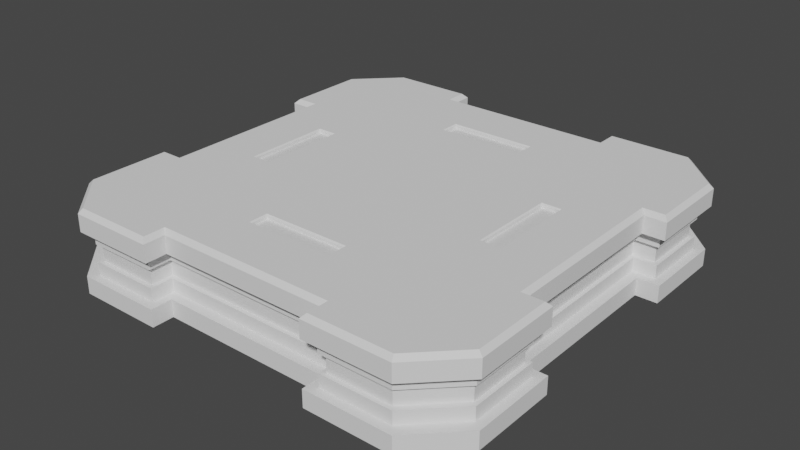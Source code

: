 # Source: Base.blend  (saved by Blender 2.82.7; exported with 4.5.12 LTS)
import bpy
from mathutils import Matrix  # noqa: F401  (used for matrix-valued properties, if any)

bpy.ops.wm.read_factory_settings(use_empty=True)
scene = bpy.context.scene
scene.name = 'Scene'

# ---- collections
col_collection = bpy.data.collections.new('Collection'); scene.collection.children.link(col_collection)

# ---- materials (node trees are filled in below, after node groups)
mat_body = bpy.data.materials.new('Body')
mat_body.alpha_threshold = 0.0
mat_body.use_transparent_shadow = False
mat_body.roughness = 0.5
mat_body.line_color = (0.0, 0.0, 0.0, 1.0)
mat_window = bpy.data.materials.new('Window')
mat_window.use_transparent_shadow = False

# ---- node groups
ng_auto_smooth = bpy.data.node_groups.new('Auto Smooth', 'GeometryNodeTree')
_s = ng_auto_smooth.interface.new_socket(name='Geometry', in_out='OUTPUT', socket_type='NodeSocketGeometry')
_s = ng_auto_smooth.interface.new_socket(name='Geometry', in_out='INPUT', socket_type='NodeSocketGeometry')
_s = ng_auto_smooth.interface.new_socket(name='Angle', in_out='INPUT', socket_type='NodeSocketFloat')
_s.subtype = 'ANGLE'
_s.min_value = 0.0
_s.max_value = 3.142
ng_auto_smooth.is_modifier = True
_N = ng_auto_smooth.nodes; _L = ng_auto_smooth.links
n0 = _N.new('NodeGroupOutput'); n0.name = 'Group Output'; n0.location = (480, -100)
n1 = _N.new('NodeGroupInput'); n1.name = 'Group Input'; n1.location = (-420, -300)
n2 = _N.new('NodeGroupInput'); n2.name = 'Group Input.001'; n2.location = (-60, -100)
n3 = _N.new('GeometryNodeSetShadeSmooth'); n3.name = 'Set Shade Smooth'; n3.location = (120, -100)
n3.domain = 'EDGE'
n4 = _N.new('GeometryNodeSetShadeSmooth'); n4.name = 'Set Shade Smooth.001'; n4.location = (300, -100)
n5 = _N.new('GeometryNodeInputMeshEdgeAngle'); n5.name = 'Edge Angle'; n5.location = (-420, -220)
n6 = _N.new('GeometryNodeInputEdgeSmooth'); n6.name = 'Is Edge Smooth'; n6.location = (-60, -160)
n7 = _N.new('GeometryNodeInputShadeSmooth'); n7.name = 'Is Face Smooth'; n7.location = (-240, -340)
n8 = _N.new('FunctionNodeBooleanMath'); n8.name = 'Boolean Math'; n8.location = (-60, -220)
n9 = _N.new('FunctionNodeCompare'); n9.name = 'Compare'; n9.location = (-240, -180)
n9.operation = 'LESS_EQUAL'
_L.new(n5.outputs[0], n9.inputs[0])
_L.new(n4.outputs[0], n0.inputs[0])
_L.new(n1.outputs[1], n9.inputs[1])
_L.new(n9.outputs[0], n8.inputs[0])
_L.new(n7.outputs[0], n8.inputs[1])
_L.new(n2.outputs[0], n3.inputs[0])
_L.new(n6.outputs[0], n3.inputs[1])
_L.new(n3.outputs[0], n4.inputs[0])
_L.new(n8.outputs[0], n3.inputs[2])
n0.is_active_output = True

# ---- material node trees
mat_window.use_nodes = True; mat_window.node_tree.nodes.clear()
_N = mat_window.node_tree.nodes; _L = mat_window.node_tree.links
n0 = _N.new('ShaderNodeOutputMaterial'); n0.name = 'Material Output'; n0.location = (300, 300)
n1 = _N.new('ShaderNodeBsdfPrincipled'); n1.name = 'Principled BSDF'; n1.location = (10, 300)
n1.distribution = 'GGX'
n1.subsurface_method = 'BURLEY'
n1.inputs[3].default_value = 1.45
n1.inputs[27].default_value = (0.0, 0.0, 0.0, 1.0)
n1.inputs[28].default_value = 1.0
_L.new(n1.outputs[0], n0.inputs[0])
n0.is_active_output = True

# ---- world
world_world = bpy.data.worlds.new('World'); scene.world = world_world
world_world.use_nodes = True; world_world.node_tree.nodes.clear()
_N = world_world.node_tree.nodes; _L = world_world.node_tree.links
n0 = _N.new('ShaderNodeOutputWorld'); n0.name = 'World Output'; n0.location = (300, 300)
n1 = _N.new('ShaderNodeBackground'); n1.name = 'Background'; n1.location = (10, 300)
n1.inputs[0].default_value = (0.05088, 0.05088, 0.05088, 1.0)
_L.new(n1.outputs[0], n0.inputs[0])
n0.is_active_output = True
world_world.color = (0.05088, 0.05088, 0.05088)
world_world.use_sun_shadow = False
world_world.sun_shadow_jitter_overblur = 0.0

# ---- meshes
me_mesh = bpy.data.meshes.new('Mesh')
me_mesh.from_pydata([(-0.4, 0.5, -0.05), (0.23, 0.4701, 0.02), (-0.5, -0.4, -0.05), (0.23, 0.4701, -0.02), (0.3761, -0.4701, 0.02), (-0.4, -0.5, -0.05), (0.3761, -0.4701, -0.02), (-0.4, 0.5, 0.05), (-0.5, 0.4, 0.05), (0.4279, 0.2201, -0.02), (-0.4, -0.5, 0.05), (-0.5, -0.4, 0.05), (0.4279, -0.2201, -0.02), (0.2, -0.5, 0.05), (0.384, -0.48, -0.05), (0.48, 0.2201, -0.02), (-0.384, 0.48, 0.05), (-0.384, 0.48, -0.05), (0.48, -0.2201, -0.02), (0.48, 0.384, -0.02), (0.22, 0.48, -0.02), (-0.384, -0.48, 0.05), (-0.48, -0.384, -0.05), (0.384, -0.48, -0.02), (-0.384, -0.48, -0.05), (0.48, -0.384, -0.02), (-0.2, -0.5, 0.05), (-0.2, -0.5, -0.05), (-0.22, -0.48, 0.05), (-0.22, -0.48, -0.05), (0.22, -0.4279, -0.02), (0.48, -0.384, -0.05), (0.22, -0.48, -0.02), (0.384, 0.48, -0.02), (0.48, -0.384, 0.02), (-0.2, 0.5, 0.05), (-0.2, 0.5, -0.05), (-0.22, 0.48, 0.05), (-0.22, 0.48, -0.05), (0.4279, 0.2201, 0.02), (0.384, -0.48, 0.05), (0.4279, -0.2201, 0.02), (0.48, 0.2201, 0.02), (0.48, -0.2201, 0.02), (0.5, -0.4, 0.05), (-0.22, -0.4279, 0.05), (-0.22, -0.4279, -0.05), (-0.2, -0.45, 0.05), (-0.2, -0.45, -0.05), (0.22, -0.4279, 0.05), (0.22, -0.4279, -0.05), (-0.2, 0.45, 0.05), (-0.22, 0.4279, 0.05), (-0.22, 0.4279, -0.05), (-0.2, 0.45, -0.05), (0.2001, 0.45, 0.05), (-0.5, 0.4, -0.05), (0.48, 0.384, 0.02), (0.22, 0.4279, 0.02), (0.384, 0.48, -0.05), (0.4, -0.5, 0.05), (0.5, 0.4, 0.05), (-0.48, -0.384, 0.05), (-0.48, 0.384, 0.05), (-0.48, 0.384, -0.05), (0.22, 0.48, 0.02), (0.384, 0.48, 0.05), (0.4, 0.5, 0.05), (0.22, -0.48, 0.02), (0.384, -0.48, 0.02), (0.384, 0.48, 0.02), (0.4279, 0.2201, -0.05), (0.4, -0.5, -0.05), (0.4279, 0.2201, 0.05), (0.45, 0.2, -0.05), (-0.5, -0.2, 0.05), (-0.5, -0.2, -0.05), (-0.48, -0.2201, 0.05), (-0.48, -0.2201, -0.05), (-0.5, 0.2, 0.05), (-0.5, 0.2, -0.05), (-0.48, 0.2201, 0.05), (-0.48, 0.2201, -0.05), (0.45, 0.2, 0.05), (0.45, -0.2, -0.05), (0.4279, -0.2201, -0.05), (0.5, -0.4, -0.05), (0.4279, -0.2201, 0.05), (0.4, 0.5, -0.05), (0.45, -0.2, 0.05), (-0.45, -0.2, 0.05), (-0.4279, -0.2201, 0.05), (-0.4279, -0.2201, -0.05), (-0.45, -0.2, -0.05), (-0.45, 0.2, 0.05), (-0.45, 0.2, -0.05), (-0.4279, 0.2201, 0.05), (-0.4279, 0.2201, -0.05), (-0.384, 0.48, 0.02), (0.48, 0.2201, -0.05), (-0.384, -0.48, 0.02), (0.48, 0.2201, 0.05), (-0.22, -0.48, 0.02), (0.5, 0.2, -0.05), (-0.22, 0.48, 0.02), (-0.22, -0.4279, 0.02), (0.22, -0.4279, 0.02), (-0.22, 0.4279, 0.02), (-0.48, 0.384, 0.02), (0.5, 0.2, 0.05), (0.48, -0.2201, -0.05), (-0.48, -0.2201, 0.02), (-0.48, 0.2201, 0.02), (0.48, -0.2201, 0.05), (0.5, -0.2, -0.05), (-0.4279, -0.2201, 0.02), (-0.4279, 0.2201, 0.02), (-0.48, -0.384, 0.02), (-0.384, 0.48, -0.02), (-0.22, -0.48, -0.02), (0.5, -0.2, 0.05), (-0.22, -0.4279, -0.02), (0.48, 0.384, -0.05), (0.48, 0.384, 0.05), (0.48, -0.384, 0.05), (-0.48, -0.384, -0.02), (0.5, 0.4, -0.05), (-0.384, -0.48, -0.02), (-0.22, 0.48, -0.02), (0.2, 0.45, -0.05), (-0.22, 0.4279, -0.02), (0.22, 0.4279, -0.02), (-0.48, 0.384, -0.02), (-0.48, -0.2201, -0.02), (-0.48, 0.2201, -0.02), (-0.4279, -0.2201, -0.02), (-0.4279, 0.2201, -0.02), (0.22, 0.4279, -0.05), (0.22, 0.4279, 0.05), (-0.3761, -0.4701, -0.02), (-0.3761, -0.4701, 0.02), (-0.2299, 0.4701, -0.02), (-0.2299, 0.4701, 0.02), (-0.2299, 0.419, -0.02), (-0.2299, 0.419, 0.02), (0.23, 0.419, 0.02), (-0.4701, 0.3761, -0.02), (-0.4701, 0.3761, 0.02), (-0.4701, -0.23, -0.02), (-0.4701, -0.23, 0.02), (-0.4701, 0.23, -0.02), (-0.4701, 0.23, 0.02), (-0.419, -0.23, -0.02), (-0.419, -0.23, 0.02), (-0.419, 0.23, -0.02), (-0.419, 0.23, 0.02), (0.2, -0.45, -0.05), (0.2, -0.45, 0.05), (0.22, 0.48, -0.05), (-0.4701, -0.3761, 0.02), (0.22, 0.48, 0.05), (-0.2299, -0.419, 0.02), (0.2, 0.5, -0.05), (-0.2299, -0.4701, 0.02), (-0.3761, 0.4701, 0.02), (-0.3761, 0.4701, -0.02), (-0.2299, -0.4701, -0.02), (-0.2299, -0.419, -0.02), (0.23, -0.419, -0.02), (0.2, 0.5, 0.05), (0.22, -0.48, -0.05), (0.22, -0.48, 0.05), (0.2, -0.5, -0.05), (-0.4701, -0.3761, -0.02), (-0.32, 0.1, 0.09), (-0.32, -0.1, 0.09), (-0.28, 0.1, 0.09), (-0.28, -0.1, 0.09), (0.23, 0.419, -0.02), (0.4701, 0.3761, -0.02), (0.4701, 0.3761, 0.02), (0.4701, -0.23, -0.02), (0.4701, -0.23, 0.02), (0.4701, 0.23, -0.02), (0.4701, 0.23, 0.02), (0.419, -0.23, -0.02), (0.419, -0.23, 0.02), (0.419, 0.23, -0.02), (0.419, 0.23, 0.02), (0.4701, -0.3761, 0.02), (0.23, -0.419, 0.02), (0.23, -0.4701, 0.02), (0.3761, 0.4701, 0.02), (0.3761, 0.4701, -0.02), (0.23, -0.4701, -0.02), (0.4701, -0.3761, -0.02), (0.32, 0.1, 0.09), (0.32, -0.1, 0.09), (0.28, 0.1, 0.09), (0.28, -0.1, 0.09), (0.09997, 0.32, 0.09), (-0.1, 0.32, 0.09), (0.09997, 0.28, 0.09), (-0.1, 0.28, 0.09), (0.09997, -0.32, 0.09), (-0.1, -0.32, 0.09), (0.09997, -0.28, 0.09), (-0.1, -0.28, 0.09), (-0.3959, 0.49, 0.1), (-0.4, 0.5, 0.09), (0.21, -0.49, 0.1), (0.2, -0.5, 0.09), (-0.3959, -0.49, 0.1), (-0.4, -0.5, 0.09), (0.3959, -0.49, 0.1), (0.4, -0.5, 0.09), (-0.21, -0.49, 0.1), (-0.2, -0.5, 0.09), (0.3959, 0.49, 0.1), (0.4, 0.5, 0.09), (-0.21, 0.49, 0.1), (-0.2, 0.5, 0.09), (-0.2, -0.45, 0.09), (-0.21, -0.44, 0.1), (-0.21, 0.44, 0.1), (-0.2, 0.45, 0.09), (0.2101, 0.44, 0.1), (0.2001, 0.45, 0.09), (-0.49, -0.3959, 0.1), (-0.5, -0.4, 0.09), (-0.49, 0.3959, 0.1), (-0.5, 0.4, 0.09), (0.45, 0.2, 0.09), (0.44, 0.21, 0.1), (-0.49, -0.21, 0.1), (-0.5, -0.2, 0.09), (-0.5, 0.2, 0.09), (-0.49, 0.21, 0.1), (0.44, -0.21, 0.1), (0.45, -0.2, 0.09), (-0.44, -0.21, 0.1), (-0.45, -0.2, 0.09), (-0.45, 0.2, 0.09), (-0.44, 0.21, 0.1), (0.49, 0.21, 0.1), (0.5, 0.2, 0.09), (0.49, -0.21, 0.1), (0.5, -0.2, 0.09), (0.49, 0.3959, 0.1), (0.5, 0.4, 0.09), (0.49, -0.3959, 0.1), (0.5, -0.4, 0.09), (0.21, -0.44, 0.1), (0.2, -0.45, 0.09), (0.21, 0.49, 0.1), (0.2, 0.5, 0.09), (-0.1, -0.32, 0.097), (-0.103, -0.3232, 0.1), (-0.103, -0.277, 0.1), (-0.1, -0.28, 0.097), (0.1029, -0.3232, 0.1), (0.09997, -0.32, 0.097), (0.09997, -0.28, 0.097), (0.1029, -0.277, 0.1), (-0.3232, -0.1029, 0.1), (-0.32, -0.1, 0.097), (-0.28, -0.1, 0.097), (-0.2771, -0.1029, 0.1), (-0.32, 0.1, 0.097), (-0.3232, 0.1029, 0.1), (-0.2771, 0.1029, 0.1), (-0.28, 0.1, 0.097), (0.32, -0.1, 0.097), (0.3232, -0.1029, 0.1), (0.2771, -0.1029, 0.1), (0.28, -0.1, 0.097), (0.3232, 0.1029, 0.1), (0.32, 0.1, 0.097), (0.28, 0.1, 0.097), (0.2771, 0.1029, 0.1), (-0.103, 0.3232, 0.1), (-0.1, 0.32, 0.097), (-0.1, 0.28, 0.097), (-0.103, 0.277, 0.1), (0.09997, 0.32, 0.097), (0.1029, 0.3232, 0.1), (0.1029, 0.277, 0.1), (0.09997, 0.28, 0.097), (-0.3959, -0.49, -0.1), (-0.4, -0.5, -0.09), (-0.49, -0.3959, -0.1), (-0.5, -0.4, -0.09), (0.49, -0.3959, -0.1), (0.5, -0.4, -0.09), (0.3959, 0.49, -0.1), (0.4, 0.5, -0.09), (-0.44, -0.21, -0.1), (-0.45, -0.2, -0.09), (0.49, -0.21, -0.1), (0.5, -0.2, -0.09), (0.21, 0.44, -0.1), (0.2, 0.45, -0.09), (0.2, -0.45, -0.09), (0.21, -0.44, -0.1), (0.21, 0.49, -0.1), (0.2, 0.5, -0.09), (0.21, -0.49, -0.1), (0.2, -0.5, -0.09), (-0.4, 0.5, -0.09), (-0.3959, 0.49, -0.1), (0.3959, -0.49, -0.1), (0.4, -0.5, -0.09), (-0.21, -0.49, -0.1), (-0.2, -0.5, -0.09), (-0.21, 0.49, -0.1), (-0.2, 0.5, -0.09), (-0.21, -0.44, -0.1), (-0.2, -0.45, -0.09), (-0.2, 0.45, -0.09), (-0.21, 0.44, -0.1), (-0.5, 0.4, -0.09), (-0.49, 0.3959, -0.1), (0.44, 0.21, -0.1), (0.45, 0.2, -0.09), (-0.49, -0.21, -0.1), (-0.5, -0.2, -0.09), (-0.49, 0.21, -0.1), (-0.5, 0.2, -0.09), (0.45, -0.2, -0.09), (0.44, -0.21, -0.1), (-0.44, 0.21, -0.1), (-0.45, 0.2, -0.09), (0.49, 0.21, -0.1), (0.5, 0.2, -0.09), (0.49, 0.3959, -0.1), (0.5, 0.4, -0.09)], [], [(256, 205, 207, 259), (34, 189, 182, 43), (67, 66, 160, 169), (33, 193, 179, 19), (277, 196, 197, 272), (229, 11, 10, 213), (0, 56, 64, 17), (69, 4, 189, 34), (27, 313, 317, 48), (108, 63, 16, 98), (15, 183, 187, 9), (125, 22, 24, 127), (41, 186, 188, 39), (2, 5, 24, 22), (19, 179, 183, 15), (43, 182, 186, 41), (10, 11, 62, 21), (25, 195, 6, 23), (8, 7, 16, 63), (129, 54, 53, 137), (119, 29, 46, 121), (315, 36, 54, 318), (106, 190, 191, 68), (12, 185, 181, 18), (42, 184, 180, 57), (189, 4, 6, 195), (58, 107, 52, 138), (191, 190, 168, 194), (104, 37, 52, 107), (184, 188, 187, 183), (179, 193, 192, 180), (3, 178, 145, 1), (181, 182, 189, 195), (253, 222, 47, 157), (30, 121, 46, 50), (157, 47, 45, 49), (271, 268, 174, 176), (48, 156, 50, 46), (187, 188, 186, 185), (61, 67, 219, 249), (181, 185, 186, 182), (26, 28, 45, 47), (179, 180, 184, 183), (57, 180, 192, 70), (29, 27, 48, 46), (281, 282, 203, 201), (51, 55, 138, 52), (131, 178, 3, 20), (36, 38, 53, 54), (122, 19, 15, 99), (320, 327, 80, 56), (37, 35, 51, 52), (110, 85, 12, 18), (71, 9, 12, 85), (110, 18, 25, 31), (158, 137, 131, 20), (8, 79, 236, 231), (86, 72, 311, 293), (76, 2, 22, 78), (111, 117, 62, 77), (122, 59, 33, 19), (79, 8, 63, 81), (95, 93, 92, 97), (39, 188, 184, 42), (124, 40, 69, 34), (171, 49, 106, 68), (65, 1, 145, 58), (32, 194, 168, 30), (18, 181, 195, 25), (72, 14, 170, 172), (116, 115, 91, 96), (11, 75, 77, 62), (79, 81, 96, 94), (111, 77, 91, 115), (120, 89, 239, 247), (245, 232, 83, 109), (56, 80, 82, 64), (108, 112, 81, 63), (236, 79, 94, 242), (9, 187, 185, 12), (101, 73, 39, 42), (15, 9, 71, 99), (113, 87, 89, 120), (305, 301, 129, 162), (99, 71, 74, 103), (114, 84, 85, 110), (323, 74, 84, 328), (89, 87, 73, 83), (275, 199, 198, 278), (80, 327, 331, 95), (265, 266, 177, 175), (90, 94, 96, 91), (335, 126, 103, 333), (76, 78, 92, 93), (82, 80, 95, 97), (331, 297, 93, 95), (77, 75, 90, 91), (134, 82, 97, 136), (217, 213, 10, 26), (81, 112, 116, 96), (94, 90, 241, 242), (57, 123, 101, 42), (136, 135, 152, 154), (126, 122, 99, 103), (5, 27, 29, 24), (120, 247, 251, 44), (83, 232, 239, 89), (107, 58, 145, 144), (43, 41, 87, 113), (133, 125, 173, 148), (49, 45, 105, 106), (109, 83, 73, 101), (119, 121, 167, 166), (104, 107, 144, 142), (44, 124, 113, 120), (28, 102, 105, 45), (39, 73, 87, 41), (62, 117, 100, 21), (74, 71, 85, 84), (116, 112, 151, 155), (109, 101, 123, 61), (64, 132, 118, 17), (43, 113, 124, 34), (137, 53, 130, 131), (38, 128, 130, 53), (114, 110, 31, 86), (78, 22, 125, 133), (97, 92, 135, 136), (78, 133, 135, 92), (64, 82, 134, 132), (160, 138, 55, 169), (301, 318, 54, 129), (121, 30, 168, 167), (106, 105, 161, 190), (130, 128, 141, 143), (162, 129, 137, 158), (170, 50, 156, 172), (131, 130, 143, 178), (13, 157, 49, 171), (211, 13, 60, 215), (75, 11, 229, 235), (108, 98, 164, 147), (65, 58, 138, 160), (146, 150, 151, 147), (148, 149, 153, 152), (154, 152, 153, 155), (148, 173, 159, 149), (8, 231, 209, 7), (156, 48, 317, 302), (141, 142, 144, 143), (178, 143, 144, 145), (35, 221, 225, 51), (146, 147, 164, 165), (151, 150, 154, 155), (32, 30, 50, 170), (61, 123, 66, 67), (60, 40, 124, 44), (86, 31, 14, 72), (190, 161, 167, 168), (25, 23, 14, 31), (163, 166, 167, 161), (159, 173, 139, 140), (57, 70, 66, 123), (112, 108, 147, 151), (135, 133, 148, 152), (105, 102, 163, 161), (125, 127, 139, 173), (111, 115, 153, 149), (132, 134, 150, 146), (115, 116, 155, 153), (325, 76, 93, 297), (134, 136, 154, 150), (100, 117, 159, 140), (88, 59, 122, 126), (118, 132, 146, 165), (284, 281, 201, 200), (299, 114, 86, 293), (7, 35, 37, 16), (117, 111, 149, 159), (217, 26, 47, 222), (2, 291, 289, 5), (26, 10, 21, 28), (119, 127, 24, 29), (28, 21, 100, 102), (163, 140, 139, 166), (102, 100, 140, 163), (127, 119, 166, 139), (320, 56, 0, 308), (36, 0, 17, 38), (104, 98, 16, 37), (38, 17, 118, 128), (141, 165, 164, 142), (128, 118, 165, 141), (98, 104, 142, 164), (267, 258, 263, 274, 279, 286, 283, 270), (177, 176, 174, 175), (266, 271, 176, 177), (267, 264, 240, 234, 228, 212, 216, 223, 257, 258), (270, 283, 280, 224, 220, 208, 230, 237, 243, 269), (295, 305, 162, 88), (13, 171, 40, 60), (32, 170, 14, 23), (171, 68, 69, 40), (191, 194, 6, 4), (69, 68, 191, 4), (23, 6, 194, 32), (162, 158, 59, 88), (65, 160, 66, 70), (158, 20, 33, 59), (3, 1, 192, 193), (20, 3, 193, 33), (70, 192, 1, 65), (278, 198, 196, 277), (199, 197, 196, 198), (238, 233, 276, 273), (274, 263, 260, 252, 210, 214, 250, 246, 238, 273), (226, 285, 286, 279, 276, 233, 244, 248, 218, 254), (287, 284, 200, 202), (203, 202, 200, 201), (282, 287, 202, 203), (224, 280, 285, 226), (262, 206, 204, 261), (207, 205, 204, 206), (260, 257, 223, 252), (240, 264, 269, 243), (272, 197, 199, 275), (211, 253, 157, 13), (259, 207, 206, 262), (169, 255, 219, 67), (55, 51, 225, 227), (75, 235, 241, 90), (169, 55, 227, 255), (61, 249, 245, 109), (251, 215, 60, 44), (308, 0, 36, 315), (335, 295, 88, 126), (172, 307, 311, 72), (103, 74, 323, 333), (172, 156, 302, 307), (299, 328, 84, 114), (325, 291, 2, 76), (217, 222, 223, 216), (220, 224, 225, 221), (224, 226, 227, 225), (231, 236, 237, 230), (235, 229, 228, 234), (236, 242, 243, 237), (241, 235, 234, 240), (242, 241, 240, 243), (212, 228, 229, 213), (249, 219, 218, 248), (230, 208, 209, 231), (215, 251, 250, 214), (233, 238, 239, 232), (238, 246, 247, 239), (244, 233, 232, 245), (246, 250, 251, 247), (248, 244, 245, 249), (210, 252, 253, 211), (213, 217, 216, 212), (208, 220, 221, 209), (214, 210, 211, 215), (219, 255, 254, 218), (222, 253, 252, 223), (226, 254, 255, 227), (35, 7, 209, 221), (261, 256, 257, 260), (263, 258, 259, 262), (258, 257, 256, 259), (262, 261, 260, 263), (261, 204, 205, 256), (269, 264, 265, 268), (271, 266, 267, 270), (266, 265, 264, 267), (270, 269, 268, 271), (277, 272, 273, 276), (279, 274, 275, 278), (274, 273, 272, 275), (278, 277, 276, 279), (285, 280, 281, 284), (287, 282, 283, 286), (282, 281, 280, 283), (286, 285, 284, 287), (268, 265, 175, 174), (290, 288, 289, 291), (292, 298, 299, 293), (304, 300, 301, 305), (303, 306, 307, 302), (294, 304, 305, 295), (312, 316, 317, 313), (315, 318, 319, 314), (321, 326, 327, 320), (326, 330, 331, 327), (320, 308, 309, 321), (323, 328, 329, 322), (333, 323, 322, 332), (335, 333, 332, 334), (308, 315, 314, 309), (295, 335, 334, 294), (293, 311, 310, 292), (297, 331, 330, 296), (325, 297, 296, 324), (291, 325, 324, 290), (298, 329, 328, 299), (288, 312, 313, 289), (311, 307, 306, 310), (300, 319, 318, 301), (316, 303, 302, 317), (27, 5, 289, 313), (290, 324, 296, 330, 326, 321, 309, 314, 319, 300, 304, 294, 334, 332, 322, 329, 298, 292, 310, 306, 303, 316, 312, 288)])
me_mesh.polygons.foreach_set('use_smooth', [True] * 310)
me_mesh.polygons.foreach_set('material_index', [0, 0, 0, 0, 0, 0, 0, 0, 0, 0, 0, 0, 0, 0, 0, 0, 0, 0, 0, 0, 0, 0, 0, 0, 0, 1, 0, 1, 0, 1, 1, 1, 1, 0, 0, 0, 0, 0, 1, 0, 1, 0, 1, 0, 0, 0, 0, 0, 0, 0, 0, 0, 0, 0, 0, 0, 0, 0, 0, 0, 0, 0, 0, 0, 0, 0, 0, 0, 0, 0, 0, 0, 0, 0, 0, 0, 0, 0, 0, 0, 0, 0, 0, 0, 0, 0, 0, 0, 0, 0, 0, 0, 0, 0, 0, 0, 0, 0, 0, 0, 0, 0, 0, 0, 0, 0, 0, 0, 0, 0, 0, 0, 0, 0, 0, 0, 0, 0, 0, 0, 0, 0, 0, 0, 0, 0, 0, 0, 0, 0, 0, 0, 0, 0, 0, 0, 0, 0, 0, 0, 0, 0, 0, 1, 1, 1, 1, 0, 0, 1, 1, 0, 1, 1, 0, 0, 0, 0, 1, 0, 1, 1, 0, 0, 0, 0, 0, 0, 0, 0, 0, 0, 0, 0, 0, 0, 0, 0, 0, 0, 0, 0, 0, 0, 1, 0, 0, 0, 0, 0, 0, 1, 0, 0, 0, 1, 0, 0, 0, 0, 0, 0, 0, 1, 0, 0, 0, 0, 0, 1, 0, 0, 0, 1, 0, 0, 0, 0, 1, 0, 0, 0, 1, 0, 0, 0, 0, 0, 0, 0, 0, 0, 0, 0, 0, 0, 0, 0, 0, 0, 0, 0, 0, 0, 0, 0, 0, 0, 0, 0, 0, 0, 0, 0, 0, 0, 0, 0, 0, 0, 0, 0, 0, 0, 0, 0, 0, 0, 0, 0, 0, 0, 0, 0, 0, 0, 0, 0, 0, 0, 0, 0, 0, 0, 0, 0, 0, 0, 0, 0, 0, 0, 0, 0, 0, 0, 0, 0, 0, 0, 0, 0, 0, 0, 0, 0, 0, 0, 0, 0])
_k = set([(0, 17), (0, 36), (0, 56), (0, 308), (1, 3), (1, 65), (1, 145), (1, 192), (2, 5), (2, 22), (2, 76), (2, 291), (3, 20), (3, 178), (3, 193), (4, 6), (4, 69), (4, 189), (4, 191), (5, 24), (5, 27), (5, 289), (6, 23), (6, 194), (6, 195), (7, 8), (7, 16), (7, 35), (7, 209), (8, 63), (8, 79), (8, 231), (9, 12), (9, 15), (9, 71), (9, 187), (10, 11), (10, 21), (10, 26), (10, 213), (11, 62), (11, 75), (11, 229), (12, 18), (12, 85), (12, 185), (13, 60), (13, 157), (13, 171), (13, 211), (14, 23), (14, 31), (14, 72), (14, 170), (15, 19), (15, 99), (15, 183), (16, 37), (16, 63), (16, 98), (17, 38), (17, 64), (17, 118), (18, 25), (18, 110), (18, 181), (19, 33), (19, 122), (19, 179), (20, 33), (20, 131), (20, 158), (21, 28), (21, 62), (21, 100), (22, 24), (22, 78), (22, 125), (23, 25), (23, 32), (24, 29), (24, 127), (25, 31), (25, 195), (26, 28), (26, 47), (26, 217), (27, 29), (27, 48), (27, 313), (28, 45), (28, 102), (29, 46), (29, 119), (30, 32), (30, 50), (30, 121), (30, 168), (31, 86), (31, 110), (32, 170), (32, 194), (33, 59), (33, 193), (34, 43), (34, 69), (34, 124), (34, 189), (35, 37), (35, 51), (35, 221), (36, 38), (36, 54), (36, 315), (37, 52), (37, 104), (38, 53), (38, 128), (39, 41), (39, 42), (39, 73), (39, 188), (40, 60), (40, 69), (40, 124), (40, 171), (41, 43), (41, 87), (41, 186), (42, 57), (42, 101), (42, 184), (43, 113), (43, 182), (44, 60), (44, 120), (44, 124), (44, 251), (45, 47), (45, 49), (45, 105), (46, 48), (46, 50), (46, 121), (47, 157), (47, 222), (48, 156), (48, 317), (49, 106), (49, 157), (49, 171), (50, 156), (50, 170), (51, 52), (51, 55), (51, 225), (52, 107), (52, 138), (53, 54), (53, 130), (53, 137), (54, 129), (54, 318), (55, 138), (55, 169), (55, 227), (56, 64), (56, 80), (56, 320), (57, 70), (57, 123), (57, 180), (58, 65), (58, 107), (58, 138), (58, 145), (59, 88), (59, 122), (59, 158), (60, 215), (61, 67), (61, 109), (61, 123), (61, 249), (62, 77), (62, 117), (63, 81), (63, 108), (64, 82), (64, 132), (65, 70), (65, 160), (66, 67), (66, 70), (66, 123), (66, 160), (67, 169), (67, 219), (68, 69), (68, 106), (68, 171), (68, 191), (70, 192), (71, 74), (71, 85), (71, 99), (72, 86), (72, 172), (72, 311), (73, 83), (73, 87), (73, 101), (74, 84), (74, 103), (74, 323), (75, 77), (75, 90), (75, 235), (76, 78), (76, 93), (76, 325), (77, 91), (77, 111), (78, 92), (78, 133), (79, 81), (79, 94), (79, 236), (80, 82), (80, 95), (80, 327), (81, 96), (81, 112), (82, 97), (82, 134), (83, 89), (83, 109), (83, 232), (84, 85), (84, 114), (84, 328), (85, 110), (86, 114), (86, 293), (87, 89), (87, 113), (88, 126), (88, 162), (88, 295), (89, 120), (89, 239), (90, 91), (90, 94), (90, 241), (91, 96), (91, 115), (92, 93), (92, 97), (92, 135), (93, 95), (93, 297), (94, 96), (94, 242), (95, 97), (95, 331), (96, 116), (97, 136), (98, 104), (98, 108), (98, 164), (99, 103), (99, 122), (100, 102), (100, 117), (100, 140), (101, 109), (101, 123), (102, 105), (102, 163), (103, 126), (103, 333), (104, 107), (104, 142), (105, 106), (105, 161), (106, 190), (107, 144), (108, 112), (108, 147), (109, 245), (110, 114), (111, 115), (111, 117), (111, 149), (112, 116), (112, 151), (113, 120), (113, 124), (114, 299), (115, 116), (115, 153), (116, 155), (117, 159), (118, 128), (118, 132), (118, 165), (119, 121), (119, 127), (119, 166), (120, 247), (121, 167), (122, 126), (125, 127), (125, 133), (125, 173), (126, 335), (127, 139), (128, 130), (128, 141), (129, 137), (129, 162), (129, 301), (130, 131), (130, 143), (131, 137), (131, 178), (132, 134), (132, 146), (133, 135), (133, 148), (134, 136), (134, 150), (135, 136), (135, 152), (136, 154), (137, 158), (138, 160), (139, 140), (139, 166), (139, 173), (140, 159), (140, 163), (141, 142), (141, 143), (141, 165), (142, 144), (142, 164), (143, 144), (143, 178), (144, 145), (145, 178), (146, 147), (146, 150), (146, 165), (147, 151), (147, 164), (148, 149), (148, 152), (148, 173), (149, 153), (149, 159), (150, 151), (150, 154), (151, 155), (152, 153), (152, 154), (153, 155), (154, 155), (156, 172), (156, 302), (157, 253), (158, 162), (159, 173), (160, 169), (161, 163), (161, 167), (161, 190), (162, 305), (163, 166), (164, 165), (166, 167), (167, 168), (168, 190), (168, 194), (169, 255), (170, 172), (172, 307), (174, 175), (174, 176), (174, 268), (175, 177), (175, 265), (176, 177), (176, 271), (177, 266), (179, 180), (179, 183), (179, 193), (180, 184), (180, 192), (181, 182), (181, 185), (181, 195), (182, 186), (182, 189), (183, 184), (183, 187), (184, 188), (185, 186), (185, 187), (186, 188), (187, 188), (189, 195), (190, 191), (191, 194), (192, 193), (196, 197), (196, 198), (196, 277), (197, 199), (197, 272), (198, 199), (198, 278), (199, 275), (200, 201), (200, 202), (200, 284), (201, 203), (201, 281), (202, 203), (202, 287), (203, 282), (204, 205), (204, 206), (204, 261), (205, 207), (205, 256), (206, 207), (206, 262), (207, 259), (208, 209), (208, 220), (208, 230), (209, 221), (209, 231), (210, 211), (210, 214), (210, 252), (211, 215), (211, 253), (212, 213), (212, 216), (212, 228), (213, 217), (213, 229), (214, 215), (214, 250), (215, 251), (216, 217), (216, 223), (217, 222), (218, 219), (218, 248), (218, 254), (219, 249), (219, 255), (220, 221), (220, 224), (221, 225), (222, 223), (222, 253), (223, 252), (224, 225), (224, 226), (225, 227), (226, 227), (226, 254), (227, 255), (228, 229), (228, 234), (229, 235), (230, 231), (230, 237), (231, 236), (232, 233), (232, 239), (232, 245), (233, 238), (233, 244), (234, 235), (234, 240), (235, 241), (236, 237), (236, 242), (237, 243), (238, 239), (238, 246), (239, 247), (240, 241), (240, 243), (241, 242), (242, 243), (244, 245), (244, 248), (245, 249), (246, 247), (246, 250), (247, 251), (248, 249), (250, 251), (252, 253), (254, 255), (256, 257), (256, 259), (256, 261), (257, 258), (257, 260), (258, 259), (258, 263), (259, 262), (260, 261), (260, 263), (261, 262), (262, 263), (264, 265), (264, 267), (264, 269), (265, 266), (265, 268), (266, 267), (266, 271), (267, 270), (268, 269), (268, 271), (269, 270), (270, 271), (272, 273), (272, 275), (272, 277), (273, 274), (273, 276), (274, 275), (274, 279), (275, 278), (276, 277), (276, 279), (277, 278), (278, 279), (280, 281), (280, 283), (280, 285), (281, 282), (281, 284), (282, 283), (282, 287), (283, 286), (284, 285), (284, 287), (285, 286), (286, 287), (288, 289), (288, 290), (288, 312), (289, 291), (289, 313), (290, 291), (290, 324), (291, 325), (292, 293), (292, 298), (292, 310), (293, 299), (293, 311), (294, 295), (294, 304), (294, 334), (295, 305), (295, 335), (296, 297), (296, 324), (296, 330), (297, 325), (297, 331), (298, 299), (298, 329), (299, 328), (300, 301), (300, 304), (300, 319), (301, 305), (301, 318), (302, 303), (302, 307), (302, 317), (303, 306), (303, 316), (304, 305), (306, 307), (306, 310), (307, 311), (308, 309), (308, 315), (308, 320), (309, 314), (309, 321), (310, 311), (312, 313), (312, 316), (313, 317), (314, 315), (314, 319), (315, 318), (316, 317), (318, 319), (320, 321), (320, 327), (321, 326), (322, 323), (322, 329), (322, 332), (323, 328), (323, 333), (324, 325), (326, 327), (326, 330), (327, 331), (328, 329), (330, 331), (332, 333), (332, 334), (333, 335), (334, 335)])
me_mesh.attributes.new('sharp_edge', 'BOOLEAN', 'EDGE').data.foreach_set('value', [ (min(e.vertices), max(e.vertices)) in _k for e in me_mesh.edges])
_uv = me_mesh.uv_layers.new(name='UVMap')
_uv.uv.foreach_set('vector', [0.5135, 0.257, 0.5145, 0.2556, 0.5288, 0.2556, 0.5299, 0.257, 0.1885, 0.7885, 0.1923, 0.789, 0.2023, 0.8387, 0.1997, 0.8436, 0.03443, 0.5111, 0.0428, 0.5154, 0.03481, 0.5757, 0.02764, 0.5768, 0.07796, 0.5247, 0.07349, 0.5246, 0.0893, 0.476, 0.09328, 0.4776, 0.6805, 0.08928, 0.6791, 0.09033, 0.6035, 0.09063, 0.602, 0.08959, 0.1595, 0.5186, 0.1716, 0.5199, 0.1698, 0.5583, 0.1599, 0.5585, 0.09598, 0.78, 0.1112, 0.8245, 0.103, 0.8266, 0.08823, 0.7805, 0.1841, 0.7483, 0.1874, 0.7473, 0.1923, 0.789, 0.1885, 0.7885, 0.2072, 0.6032, 0.2137, 0.6045, 0.2127, 0.6117, 0.2045, 0.6107, 0.07143, 0.8407, 0.06058, 0.8456, 0.04285, 0.7928, 0.05418, 0.79, 0.3216, 0.5406, 0.3273, 0.5396, 0.3284, 0.5582, 0.3255, 0.5584, 0.2086, 0.5233, 0.2176, 0.5251, 0.2098, 0.5635, 0.202, 0.5622, 0.3484, 0.745, 0.3455, 0.745, 0.3429, 0.5584, 0.3459, 0.559, 0.2236, 0.5284, 0.2156, 0.5635, 0.2098, 0.5635, 0.2176, 0.5251, 0.3286, 0.4646, 0.333, 0.4703, 0.3273, 0.5396, 0.3216, 0.5406, 0.3516, 0.7631, 0.3458, 0.7639, 0.3455, 0.745, 0.3484, 0.745, 0.1698, 0.5583, 0.1716, 0.5199, 0.1789, 0.5185, 0.1759, 0.5597, 0.2086, 0.7851, 0.2053, 0.7868, 0.1987, 0.746, 0.202, 0.7462, 0.05144, 0.8513, 0.03446, 0.797, 0.04285, 0.7928, 0.06058, 0.8456, 0.07513, 0.5933, 0.07516, 0.7149, 0.06861, 0.717, 0.06856, 0.5912, 0.1971, 0.6004, 0.2035, 0.6019, 0.1998, 0.6096, 0.1946, 0.609, 0.09, 0.7225, 0.08047, 0.7252, 0.07516, 0.7149, 0.08587, 0.7127, 0.1842, 0.6999, 0.1857, 0.6999, 0.1851, 0.7094, 0.1825, 0.7088, 0.3279, 0.7436, 0.3309, 0.7443, 0.3275, 0.762, 0.3223, 0.7606, 0.3508, 0.5418, 0.3455, 0.5405, 0.3513, 0.4734, 0.3557, 0.4715, 0.1923, 0.789, 0.1874, 0.7473, 0.1987, 0.746, 0.2053, 0.7868, 0.04669, 0.5885, 0.04674, 0.7197, 0.03889, 0.7196, 0.03883, 0.5886, 0.1851, 0.7094, 0.1857, 0.6999, 0.193, 0.6997, 0.1946, 0.7088, 0.04473, 0.7329, 0.03486, 0.7324, 0.03889, 0.7196, 0.04674, 0.7197, 0.3455, 0.5405, 0.3429, 0.5584, 0.3284, 0.5582, 0.3273, 0.5396, 0.0893, 0.476, 0.07349, 0.5246, 0.05848, 0.5206, 0.07525, 0.4704, 0.06242, 0.5766, 0.05916, 0.5894, 0.04873, 0.5886, 0.04884, 0.5746, 0.2154, 0.8352, 0.2023, 0.8387, 0.1923, 0.789, 0.2053, 0.7868, 0.1652, 0.6982, 0.1652, 0.6102, 0.174, 0.6096, 0.174, 0.6989, 0.1946, 0.6994, 0.1946, 0.609, 0.1998, 0.6096, 0.1998, 0.6988, 0.174, 0.6989, 0.174, 0.6096, 0.1788, 0.6088, 0.1788, 0.6997, 0.6808, 0.3292, 0.6809, 0.3456, 0.6794, 0.3446, 0.6794, 0.3303, 0.2045, 0.6107, 0.2045, 0.6977, 0.1998, 0.6988, 0.1998, 0.6096, 0.3284, 0.5582, 0.3429, 0.5584, 0.3455, 0.745, 0.3309, 0.7443, 0.05134, 0.4568, 0.03443, 0.5111, 0.01985, 0.5082, 0.03556, 0.4506, 0.3275, 0.762, 0.3309, 0.7443, 0.3455, 0.745, 0.3458, 0.7639, 0.1717, 0.6014, 0.1759, 0.6004, 0.1788, 0.6088, 0.174, 0.6096, 0.333, 0.4703, 0.3513, 0.4734, 0.3455, 0.5405, 0.3273, 0.5396, 0.07136, 0.4674, 0.07525, 0.4704, 0.05848, 0.5206, 0.05413, 0.5182, 0.2035, 0.6019, 0.2072, 0.6032, 0.2045, 0.6107, 0.1998, 0.6096, 0.7694, 0.2566, 0.7531, 0.2566, 0.7541, 0.2552, 0.7684, 0.2552, 0.03198, 0.7185, 0.03193, 0.5896, 0.03883, 0.5886, 0.03889, 0.7196, 0.06135, 0.59, 0.05916, 0.5894, 0.06242, 0.5766, 0.06602, 0.5779, 0.08047, 0.7252, 0.07499, 0.7275, 0.06861, 0.717, 0.07516, 0.7149, 0.3143, 0.4617, 0.3286, 0.4646, 0.3216, 0.5406, 0.3083, 0.5418, 0.9842, 0.04064, 0.9745, 0.1143, 0.9612, 0.1125, 0.9695, 0.03869, 0.03486, 0.7324, 0.02769, 0.7314, 0.03198, 0.7185, 0.03889, 0.7196, 0.3099, 0.7577, 0.3175, 0.7424, 0.3279, 0.7436, 0.3223, 0.7606, 0.3147, 0.559, 0.3255, 0.5584, 0.3279, 0.7436, 0.3175, 0.7424, 0.2284, 0.8347, 0.2191, 0.8371, 0.2086, 0.7851, 0.2177, 0.7833, 0.07495, 0.5806, 0.06856, 0.5912, 0.06135, 0.59, 0.06602, 0.5779, 0.9024, 0.01771, 0.8904, 0.1082, 0.8743, 0.1081, 0.8839, 0.01578, 0.2236, 0.78, 0.2155, 0.7449, 0.2244, 0.7427, 0.2344, 0.7775, 0.2356, 0.4693, 0.2236, 0.5284, 0.2176, 0.5251, 0.2283, 0.4737, 0.1997, 0.4648, 0.1884, 0.5199, 0.1789, 0.5185, 0.1895, 0.4619, 0.1029, 0.4815, 0.08821, 0.5277, 0.07796, 0.5247, 0.09328, 0.4776, 0.8904, 0.1082, 0.9024, 0.01771, 0.9107, 0.02868, 0.9001, 0.1069, 0.9553, 0.1275, 0.9639, 0.2982, 0.9551, 0.3015, 0.9462, 0.1253, 0.3459, 0.559, 0.3429, 0.5584, 0.3455, 0.5405, 0.3508, 0.5418, 0.1789, 0.7899, 0.176, 0.7487, 0.1841, 0.7483, 0.1885, 0.7885, 0.1759, 0.708, 0.1788, 0.6997, 0.1842, 0.6999, 0.1825, 0.7088, 0.04468, 0.5753, 0.04884, 0.5746, 0.04873, 0.5886, 0.04669, 0.5885, 0.1971, 0.708, 0.1946, 0.7088, 0.193, 0.6997, 0.1946, 0.6994, 0.2191, 0.8371, 0.2154, 0.8352, 0.2053, 0.7868, 0.2086, 0.7851, 0.2155, 0.7449, 0.2098, 0.7449, 0.2035, 0.7065, 0.2072, 0.7052, 0.9165, 0.1235, 0.9255, 0.3069, 0.9146, 0.3076, 0.9057, 0.124, 0.1716, 0.5199, 0.1837, 0.4526, 0.1895, 0.4619, 0.1789, 0.5185, 0.8904, 0.1082, 0.9001, 0.1069, 0.9057, 0.124, 0.8964, 0.1258, 0.9243, 0.3247, 0.9111, 0.3256, 0.9146, 0.3076, 0.9255, 0.3069, 0.3753, 0.7613, 0.3692, 0.7431, 0.3871, 0.7409, 0.3921, 0.7616, 0.386, 0.5475, 0.3822, 0.564, 0.3658, 0.5621, 0.3718, 0.5461, 0.9695, 0.03869, 0.9612, 0.1125, 0.9533, 0.1105, 0.9614, 0.04331, 0.9244, 0.03239, 0.9131, 0.1061, 0.9001, 0.1069, 0.9107, 0.02868, 0.8743, 0.1081, 0.8904, 0.1082, 0.8964, 0.1258, 0.8788, 0.1282, 0.3255, 0.5584, 0.3284, 0.5582, 0.3309, 0.7443, 0.3279, 0.7436, 0.3633, 0.5442, 0.3563, 0.5599, 0.3459, 0.559, 0.3508, 0.5418, 0.3216, 0.5406, 0.3255, 0.5584, 0.3147, 0.559, 0.3083, 0.5418, 0.3651, 0.7625, 0.3595, 0.7446, 0.3692, 0.7431, 0.3753, 0.7613, 0.08997, 0.5857, 0.08583, 0.5955, 0.07513, 0.5933, 0.08044, 0.5829, 0.3083, 0.5418, 0.3147, 0.559, 0.3051, 0.5609, 0.2988, 0.5435, 0.3017, 0.7555, 0.3081, 0.7399, 0.3175, 0.7424, 0.3099, 0.7577, 0.2878, 0.5633, 0.3051, 0.5609, 0.3081, 0.7399, 0.292, 0.7378, 0.3692, 0.7431, 0.3595, 0.7446, 0.3563, 0.5599, 0.3658, 0.5621, 0.6021, 0.1059, 0.6035, 0.1049, 0.6791, 0.1046, 0.6805, 0.1057, 0.9612, 0.1125, 0.9745, 0.1143, 0.9707, 0.1293, 0.9553, 0.1275, 0.6023, 0.346, 0.6023, 0.3296, 0.6038, 0.3306, 0.6038, 0.3449, 0.9051, 0.3069, 0.8964, 0.1258, 0.9057, 0.124, 0.9146, 0.3076, 0.2861, 0.4506, 0.3049, 0.4513, 0.2988, 0.5435, 0.2826, 0.5441, 0.9714, 0.3123, 0.9639, 0.3153, 0.9551, 0.3015, 0.9639, 0.2982, 0.9533, 0.1105, 0.9612, 0.1125, 0.9553, 0.1275, 0.9462, 0.1253, 0.9707, 0.1293, 0.9789, 0.2948, 0.9639, 0.2982, 0.9553, 0.1275, 0.9111, 0.3256, 0.9009, 0.3256, 0.9051, 0.3069, 0.9146, 0.3076, 0.9413, 0.1079, 0.9533, 0.1105, 0.9462, 0.1253, 0.9363, 0.1244, 0.1646, 0.602, 0.1599, 0.5585, 0.1698, 0.5583, 0.1717, 0.6014, 0.9001, 0.1069, 0.9131, 0.1061, 0.9165, 0.1235, 0.9057, 0.124, 0.8964, 0.1258, 0.9051, 0.3069, 0.8869, 0.3064, 0.8788, 0.1282, 0.3557, 0.4715, 0.3682, 0.4734, 0.3633, 0.5442, 0.3508, 0.5418, 0.9363, 0.1244, 0.9452, 0.3035, 0.9423, 0.3046, 0.9333, 0.1238, 0.3049, 0.4513, 0.3143, 0.4617, 0.3083, 0.5418, 0.2988, 0.5435, 0.2156, 0.5635, 0.2072, 0.6032, 0.2035, 0.6019, 0.2098, 0.5635, 0.1838, 0.8557, 0.1701, 0.8578, 0.1595, 0.7898, 0.1716, 0.7885, 0.3658, 0.5621, 0.3822, 0.564, 0.3871, 0.7409, 0.3692, 0.7431, 0.04674, 0.7197, 0.04669, 0.5885, 0.04873, 0.5886, 0.04877, 0.7196, 0.3516, 0.7631, 0.3484, 0.745, 0.3595, 0.7446, 0.3651, 0.7625, 0.2191, 0.4713, 0.2086, 0.5233, 0.2053, 0.5216, 0.2154, 0.4732, 0.1788, 0.6997, 0.1788, 0.6088, 0.1842, 0.6086, 0.1842, 0.6999, 0.3718, 0.5461, 0.3658, 0.5621, 0.3563, 0.5599, 0.3633, 0.5442, 0.1971, 0.6004, 0.1946, 0.609, 0.193, 0.6088, 0.1946, 0.5996, 0.04473, 0.7329, 0.04674, 0.7197, 0.04877, 0.7196, 0.04888, 0.7335, 0.1716, 0.7885, 0.1789, 0.7899, 0.1895, 0.8465, 0.1838, 0.8557, 0.1759, 0.6004, 0.1825, 0.5997, 0.1842, 0.6086, 0.1788, 0.6088, 0.3459, 0.559, 0.3563, 0.5599, 0.3595, 0.7446, 0.3484, 0.745, 0.1789, 0.5185, 0.1884, 0.5199, 0.1841, 0.5601, 0.1759, 0.5597, 0.3051, 0.5609, 0.3147, 0.559, 0.3175, 0.7424, 0.3081, 0.7399, 0.9165, 0.1235, 0.9131, 0.1061, 0.9187, 0.1051, 0.9192, 0.1234, 0.3718, 0.5461, 0.3633, 0.5442, 0.3682, 0.4734, 0.3765, 0.4681, 0.103, 0.8266, 0.09332, 0.8305, 0.07799, 0.7834, 0.08823, 0.7805, 0.1997, 0.8436, 0.1895, 0.8465, 0.1789, 0.7899, 0.1885, 0.7885, 0.06856, 0.5912, 0.06861, 0.717, 0.06139, 0.7182, 0.06135, 0.59, 0.07499, 0.7275, 0.06605, 0.7303, 0.06139, 0.7182, 0.06861, 0.717, 0.2356, 0.8391, 0.2284, 0.8347, 0.2177, 0.7833, 0.2236, 0.78, 0.2283, 0.4737, 0.2176, 0.5251, 0.2086, 0.5233, 0.2191, 0.4713, 0.9462, 0.1253, 0.9551, 0.3015, 0.9452, 0.3035, 0.9363, 0.1244, 0.9639, 0.3153, 0.9523, 0.3193, 0.9452, 0.3035, 0.9551, 0.3015, 0.9614, 0.04331, 0.9533, 0.1105, 0.9413, 0.1079, 0.9496, 0.04076, 0.03481, 0.5757, 0.03883, 0.5886, 0.03193, 0.5896, 0.02764, 0.5768, 0.08583, 0.5955, 0.08587, 0.7127, 0.07516, 0.7149, 0.07513, 0.5933, 0.1946, 0.609, 0.1946, 0.6994, 0.193, 0.6997, 0.193, 0.6088, 0.1842, 0.6999, 0.1842, 0.6086, 0.1857, 0.6085, 0.1857, 0.6999, 0.06139, 0.7182, 0.06605, 0.7303, 0.06246, 0.7316, 0.0592, 0.7188, 0.08044, 0.5829, 0.07513, 0.5933, 0.06856, 0.5912, 0.07495, 0.5806, 0.2035, 0.7065, 0.1998, 0.6988, 0.2045, 0.6977, 0.2072, 0.7052, 0.06135, 0.59, 0.06139, 0.7182, 0.0592, 0.7188, 0.05916, 0.5894, 0.1717, 0.707, 0.174, 0.6989, 0.1788, 0.6997, 0.1759, 0.708, 0.1646, 0.7064, 0.1717, 0.707, 0.1698, 0.7501, 0.1599, 0.7499, 0.1837, 0.4526, 0.1716, 0.5199, 0.1595, 0.5186, 0.17, 0.4506, 0.07143, 0.8407, 0.05418, 0.79, 0.05853, 0.7876, 0.07531, 0.8377, 0.04468, 0.5753, 0.04669, 0.5885, 0.03883, 0.5886, 0.03481, 0.5757, 0.9454, 0.0423, 0.9363, 0.1067, 0.9187, 0.1051, 0.928, 0.03833, 0.9475, 0.3211, 0.9301, 0.325, 0.9282, 0.3065, 0.9423, 0.3046, 0.9333, 0.1238, 0.9423, 0.3046, 0.9282, 0.3065, 0.9192, 0.1234, 0.2154, 0.4732, 0.2053, 0.5216, 0.1923, 0.5194, 0.2022, 0.4697, 0.05144, 0.8513, 0.03566, 0.8576, 0.01989, 0.7999, 0.03446, 0.797, 0.2045, 0.6977, 0.2045, 0.6107, 0.2127, 0.6117, 0.2127, 0.6967, 0.06246, 0.7316, 0.04888, 0.7335, 0.04877, 0.7196, 0.0592, 0.7188, 0.05916, 0.5894, 0.0592, 0.7188, 0.04877, 0.7196, 0.04873, 0.5886, 0.02769, 0.7314, 0.01584, 0.7312, 0.01938, 0.7171, 0.03198, 0.7185, 0.08934, 0.8321, 0.07531, 0.8377, 0.05853, 0.7876, 0.07353, 0.7836, 0.9187, 0.1051, 0.9363, 0.1067, 0.9333, 0.1238, 0.9192, 0.1234, 0.1971, 0.708, 0.1946, 0.6994, 0.1998, 0.6988, 0.2035, 0.7065, 0.05134, 0.4568, 0.0605, 0.4625, 0.0428, 0.5154, 0.03443, 0.5111, 0.1698, 0.7501, 0.176, 0.7487, 0.1789, 0.7899, 0.1716, 0.7885, 0.2236, 0.78, 0.2177, 0.7833, 0.2098, 0.7449, 0.2155, 0.7449, 0.1857, 0.6999, 0.1857, 0.6085, 0.193, 0.6088, 0.193, 0.6997, 0.2086, 0.7851, 0.202, 0.7462, 0.2098, 0.7449, 0.2177, 0.7833, 0.1851, 0.5991, 0.1946, 0.5996, 0.193, 0.6088, 0.1857, 0.6085, 0.1923, 0.5194, 0.2053, 0.5216, 0.1987, 0.5624, 0.1873, 0.5611, 0.07136, 0.4674, 0.05413, 0.5182, 0.0428, 0.5154, 0.0605, 0.4625, 0.9131, 0.1061, 0.9244, 0.03239, 0.928, 0.03833, 0.9187, 0.1051, 0.9452, 0.3035, 0.9523, 0.3193, 0.9475, 0.3211, 0.9423, 0.3046, 0.1842, 0.6086, 0.1825, 0.5997, 0.1851, 0.5991, 0.1857, 0.6085, 0.2086, 0.5233, 0.202, 0.5622, 0.1987, 0.5624, 0.2053, 0.5216, 0.9243, 0.3247, 0.9255, 0.3069, 0.9282, 0.3065, 0.9301, 0.325, 0.9496, 0.04076, 0.9413, 0.1079, 0.9363, 0.1067, 0.9454, 0.0423, 0.9255, 0.3069, 0.9165, 0.1235, 0.9192, 0.1234, 0.9282, 0.3065, 0.9842, 0.309, 0.9714, 0.3123, 0.9639, 0.2982, 0.9789, 0.2948, 0.9413, 0.1079, 0.9363, 0.1244, 0.9333, 0.1238, 0.9363, 0.1067, 0.1841, 0.5601, 0.1884, 0.5199, 0.1923, 0.5194, 0.1873, 0.5611, 0.09597, 0.5281, 0.08821, 0.5277, 0.1029, 0.4815, 0.1111, 0.4836, 0.07799, 0.7834, 0.09332, 0.8305, 0.08934, 0.8321, 0.07353, 0.7836, 0.7694, 0.1782, 0.7694, 0.2566, 0.7684, 0.2552, 0.7683, 0.1796, 0.2475, 0.8364, 0.2356, 0.8391, 0.2236, 0.78, 0.2344, 0.7775, 0.03446, 0.797, 0.02769, 0.7314, 0.03486, 0.7324, 0.04285, 0.7928, 0.1884, 0.5199, 0.1997, 0.4648, 0.2022, 0.4697, 0.1923, 0.5194, 0.1646, 0.602, 0.1717, 0.6014, 0.174, 0.6096, 0.1652, 0.6102, 0.2236, 0.5284, 0.2343, 0.5309, 0.2245, 0.5658, 0.2156, 0.5635, 0.1717, 0.6014, 0.1698, 0.5583, 0.1759, 0.5597, 0.1759, 0.6004, 0.1971, 0.6004, 0.202, 0.5622, 0.2098, 0.5635, 0.2035, 0.6019, 0.1759, 0.6004, 0.1759, 0.5597, 0.1841, 0.5601, 0.1825, 0.5997, 0.1851, 0.5991, 0.1873, 0.5611, 0.1987, 0.5624, 0.1946, 0.5996, 0.1825, 0.5997, 0.1841, 0.5601, 0.1873, 0.5611, 0.1851, 0.5991, 0.202, 0.5622, 0.1971, 0.6004, 0.1946, 0.5996, 0.1987, 0.5624, 0.1236, 0.82, 0.1112, 0.8245, 0.09598, 0.78, 0.1077, 0.7762, 0.08047, 0.7252, 0.09598, 0.78, 0.08823, 0.7805, 0.07499, 0.7275, 0.04473, 0.7329, 0.05418, 0.79, 0.04285, 0.7928, 0.03486, 0.7324, 0.07499, 0.7275, 0.08823, 0.7805, 0.07799, 0.7834, 0.06605, 0.7303, 0.06246, 0.7316, 0.07353, 0.7836, 0.05853, 0.7876, 0.04888, 0.7335, 0.06605, 0.7303, 0.07799, 0.7834, 0.07353, 0.7836, 0.06246, 0.7316, 0.05418, 0.79, 0.04473, 0.7329, 0.04888, 0.7335, 0.05853, 0.7876, 0.6008, 0.3283, 0.5311, 0.2586, 0.5311, 0.1769, 0.6005, 0.1072, 0.6821, 0.1069, 0.7518, 0.1766, 0.7518, 0.2582, 0.6824, 0.328, 0.6038, 0.3306, 0.6794, 0.3303, 0.6794, 0.3446, 0.6038, 0.3449, 0.6023, 0.3296, 0.6808, 0.3292, 0.6794, 0.3303, 0.6038, 0.3306, 0.6008, 0.3283, 0.6007, 0.3473, 0.5578, 0.3942, 0.5571, 0.4146, 0.4829, 0.4139, 0.4452, 0.376, 0.4455, 0.3013, 0.4656, 0.3014, 0.5122, 0.2586, 0.5311, 0.2586, 0.6824, 0.328, 0.7518, 0.2582, 0.7707, 0.2581, 0.8172, 0.3009, 0.837, 0.3016, 0.8373, 0.3751, 0.7998, 0.4127, 0.7263, 0.413, 0.7255, 0.3932, 0.6824, 0.3469, 0.1077, 0.5319, 0.08997, 0.5857, 0.08044, 0.5829, 0.09597, 0.5281, 0.1717, 0.707, 0.1759, 0.708, 0.176, 0.7487, 0.1698, 0.7501, 0.1971, 0.708, 0.2035, 0.7065, 0.2098, 0.7449, 0.202, 0.7462, 0.1759, 0.708, 0.1825, 0.7088, 0.1841, 0.7483, 0.176, 0.7487, 0.1851, 0.7094, 0.1946, 0.7088, 0.1987, 0.746, 0.1874, 0.7473, 0.1841, 0.7483, 0.1825, 0.7088, 0.1851, 0.7094, 0.1874, 0.7473, 0.202, 0.7462, 0.1987, 0.746, 0.1946, 0.7088, 0.1971, 0.708, 0.08044, 0.5829, 0.07495, 0.5806, 0.08821, 0.5277, 0.09597, 0.5281, 0.04468, 0.5753, 0.03481, 0.5757, 0.0428, 0.5154, 0.05413, 0.5182, 0.07495, 0.5806, 0.06602, 0.5779, 0.07796, 0.5247, 0.08821, 0.5277, 0.06242, 0.5766, 0.04884, 0.5746, 0.05848, 0.5206, 0.07349, 0.5246, 0.06602, 0.5779, 0.06242, 0.5766, 0.07349, 0.5246, 0.07796, 0.5247, 0.05413, 0.5182, 0.05848, 0.5206, 0.04884, 0.5746, 0.04468, 0.5753, 0.6805, 0.1057, 0.6791, 0.1046, 0.6791, 0.09033, 0.6805, 0.08928, 0.6035, 0.1049, 0.6035, 0.09063, 0.6791, 0.09033, 0.6791, 0.1046, 0.5575, 0.04195, 0.725, 0.04118, 0.6821, 0.08795, 0.6005, 0.08828, 0.6005, 0.1072, 0.5311, 0.1769, 0.5122, 0.177, 0.4657, 0.1343, 0.4457, 0.1343, 0.4455, 0.06001, 0.483, 0.0223, 0.557, 0.02202, 0.5575, 0.04195, 0.6005, 0.08828, 0.8173, 0.1337, 0.7707, 0.1766, 0.7518, 0.1766, 0.6821, 0.1069, 0.6821, 0.08795, 0.725, 0.04118, 0.726, 0.02095, 0.7997, 0.02148, 0.8372, 0.05928, 0.8371, 0.133, 0.753, 0.1782, 0.7694, 0.1782, 0.7683, 0.1796, 0.7541, 0.1796, 0.7541, 0.2552, 0.7541, 0.1796, 0.7683, 0.1796, 0.7684, 0.2552, 0.7531, 0.2566, 0.753, 0.1782, 0.7541, 0.1796, 0.7541, 0.2552, 0.8172, 0.3009, 0.7707, 0.2581, 0.7707, 0.1766, 0.8173, 0.1337, 0.5298, 0.1785, 0.5288, 0.1799, 0.5145, 0.18, 0.5135, 0.1786, 0.5288, 0.2556, 0.5145, 0.2556, 0.5145, 0.18, 0.5288, 0.1799, 0.5122, 0.177, 0.5122, 0.2586, 0.4656, 0.3014, 0.4657, 0.1343, 0.5578, 0.3942, 0.6007, 0.3473, 0.6824, 0.3469, 0.7255, 0.3932, 0.602, 0.08959, 0.6035, 0.09063, 0.6035, 0.1049, 0.6021, 0.1059, 0.1646, 0.7064, 0.1652, 0.6982, 0.174, 0.6989, 0.1717, 0.707, 0.5299, 0.257, 0.5288, 0.2556, 0.5288, 0.1799, 0.5298, 0.1785, 0.02764, 0.5768, 0.01578, 0.577, 0.01985, 0.5082, 0.03443, 0.5111, 0.03193, 0.5896, 0.03198, 0.7185, 0.01938, 0.7171, 0.01933, 0.5911, 0.9009, 0.3256, 0.8844, 0.3279, 0.8869, 0.3064, 0.9051, 0.3069, 0.02764, 0.5768, 0.03193, 0.5896, 0.01933, 0.5911, 0.01578, 0.577, 0.3765, 0.4681, 0.3921, 0.4693, 0.386, 0.5475, 0.3718, 0.5461, 0.1595, 0.7898, 0.1599, 0.7499, 0.1698, 0.7501, 0.1716, 0.7885, 0.1077, 0.7762, 0.09598, 0.78, 0.08047, 0.7252, 0.09, 0.7225, 0.1236, 0.4881, 0.1077, 0.5319, 0.09597, 0.5281, 0.1111, 0.4836, 0.2072, 0.7052, 0.2137, 0.7039, 0.2244, 0.7427, 0.2155, 0.7449, 0.2988, 0.5435, 0.3051, 0.5609, 0.2878, 0.5633, 0.2826, 0.5441, 0.2072, 0.7052, 0.2045, 0.6977, 0.2127, 0.6967, 0.2137, 0.7039, 0.2879, 0.7534, 0.292, 0.7378, 0.3081, 0.7399, 0.3017, 0.7555, 0.2475, 0.4719, 0.2343, 0.5309, 0.2236, 0.5284, 0.2356, 0.4693, 0.1646, 0.602, 0.1652, 0.6102, 0.1623, 0.6099, 0.1621, 0.6021, 0.837, 0.3016, 0.8172, 0.3009, 0.8222, 0.296, 0.8419, 0.297, 0.8172, 0.3009, 0.8173, 0.1337, 0.8222, 0.1386, 0.8222, 0.296, 0.8021, 0.4181, 0.7218, 0.4179, 0.7263, 0.413, 0.7998, 0.4127, 0.17, 0.4506, 0.1595, 0.5186, 0.1551, 0.5182, 0.1645, 0.4533, 0.7218, 0.4179, 0.7206, 0.3982, 0.7255, 0.3932, 0.7263, 0.413, 0.5627, 0.3991, 0.5624, 0.419, 0.5571, 0.4146, 0.5578, 0.3942, 0.7206, 0.3982, 0.5627, 0.3991, 0.5578, 0.3942, 0.7255, 0.3932, 0.1563, 0.5586, 0.1551, 0.5182, 0.1595, 0.5186, 0.1599, 0.5585, 0.802, 0.01605, 0.8427, 0.05705, 0.8372, 0.05928, 0.7997, 0.02148, 0.7998, 0.4127, 0.8373, 0.3751, 0.8427, 0.3773, 0.8021, 0.4181, 0.1599, 0.7499, 0.1595, 0.7898, 0.1552, 0.7902, 0.1563, 0.7498, 0.725, 0.04118, 0.5575, 0.04195, 0.5622, 0.03708, 0.72, 0.03616, 0.5575, 0.04195, 0.557, 0.02202, 0.5624, 0.01829, 0.5622, 0.03708, 0.726, 0.02095, 0.725, 0.04118, 0.72, 0.03616, 0.7215, 0.01578, 0.1646, 0.8551, 0.1552, 0.7902, 0.1595, 0.7898, 0.1701, 0.8578, 0.7997, 0.02148, 0.726, 0.02095, 0.7215, 0.01578, 0.802, 0.01605, 0.1621, 0.7063, 0.1623, 0.6985, 0.1652, 0.6982, 0.1646, 0.7064, 0.1599, 0.5585, 0.1646, 0.602, 0.1621, 0.6021, 0.1563, 0.5586, 0.8373, 0.3751, 0.837, 0.3016, 0.8419, 0.297, 0.8427, 0.3773, 0.1563, 0.7498, 0.1621, 0.7063, 0.1646, 0.7064, 0.1599, 0.7499, 0.8427, 0.05705, 0.842, 0.1376, 0.8371, 0.133, 0.8372, 0.05928, 0.1652, 0.6102, 0.1652, 0.6982, 0.1623, 0.6985, 0.1623, 0.6099, 0.8173, 0.1337, 0.8371, 0.133, 0.842, 0.1376, 0.8222, 0.1386, 0.02769, 0.7314, 0.03446, 0.797, 0.01989, 0.7999, 0.01584, 0.7312, 0.5135, 0.1786, 0.5135, 0.257, 0.5122, 0.2586, 0.5122, 0.177, 0.5311, 0.1769, 0.5311, 0.2586, 0.5299, 0.257, 0.5298, 0.1785, 0.5311, 0.2586, 0.5122, 0.2586, 0.5135, 0.257, 0.5299, 0.257, 0.5298, 0.1785, 0.5135, 0.1786, 0.5122, 0.177, 0.5311, 0.1769, 0.5135, 0.1786, 0.5145, 0.18, 0.5145, 0.2556, 0.5135, 0.257, 0.6824, 0.3469, 0.6007, 0.3473, 0.6023, 0.346, 0.6809, 0.3456, 0.6808, 0.3292, 0.6023, 0.3296, 0.6008, 0.3283, 0.6824, 0.328, 0.6023, 0.3296, 0.6023, 0.346, 0.6007, 0.3473, 0.6008, 0.3283, 0.6824, 0.328, 0.6824, 0.3469, 0.6809, 0.3456, 0.6808, 0.3292, 0.6805, 0.08928, 0.602, 0.08959, 0.6005, 0.08828, 0.6821, 0.08795, 0.6821, 0.1069, 0.6005, 0.1072, 0.6021, 0.1059, 0.6805, 0.1057, 0.6005, 0.1072, 0.6005, 0.08828, 0.602, 0.08959, 0.6021, 0.1059, 0.6805, 0.1057, 0.6805, 0.08928, 0.6821, 0.08795, 0.6821, 0.1069, 0.7707, 0.1766, 0.7707, 0.2581, 0.7694, 0.2566, 0.7694, 0.1782, 0.753, 0.1782, 0.7531, 0.2566, 0.7518, 0.2582, 0.7518, 0.1766, 0.7531, 0.2566, 0.7694, 0.2566, 0.7707, 0.2581, 0.7518, 0.2582, 0.7518, 0.1766, 0.7707, 0.1766, 0.7694, 0.1782, 0.753, 0.1782, 0.6809, 0.3456, 0.6023, 0.346, 0.6038, 0.3449, 0.6794, 0.3446, 0.2382, 0.5318, 0.2277, 0.5666, 0.2245, 0.5658, 0.2343, 0.5309, 0.2382, 0.7766, 0.2511, 0.8325, 0.2475, 0.8364, 0.2344, 0.7775, 0.4083, 0.3024, 0.3884, 0.3016, 0.3934, 0.2967, 0.4131, 0.2979, 0.2154, 0.697, 0.2159, 0.7036, 0.2137, 0.7039, 0.2127, 0.6967, 0.4082, 0.3759, 0.4083, 0.3024, 0.4131, 0.2979, 0.4136, 0.3782, 0.2159, 0.6048, 0.2154, 0.6114, 0.2127, 0.6117, 0.2137, 0.6045, 0.4131, 0.137, 0.3934, 0.1381, 0.3884, 0.1332, 0.4083, 0.1325, 0.3707, 0.02125, 0.297, 0.02126, 0.2925, 0.01639, 0.3729, 0.01578, 0.297, 0.02126, 0.2963, 0.04111, 0.2914, 0.03615, 0.2925, 0.01639, 0.3729, 0.01578, 0.4136, 0.05664, 0.4082, 0.05888, 0.3707, 0.02125, 0.2914, 0.3987, 0.1328, 0.3987, 0.128, 0.3939, 0.2963, 0.3938, 0.2926, 0.4185, 0.2914, 0.3987, 0.2963, 0.3938, 0.2971, 0.4136, 0.3729, 0.419, 0.2926, 0.4185, 0.2971, 0.4136, 0.3707, 0.4136, 0.4136, 0.05664, 0.4131, 0.137, 0.4083, 0.1325, 0.4082, 0.05888, 0.4136, 0.3782, 0.3729, 0.419, 0.3707, 0.4136, 0.4082, 0.3759, 0.2344, 0.7775, 0.2244, 0.7427, 0.2277, 0.7418, 0.2382, 0.7766, 0.1327, 0.03627, 0.2914, 0.03615, 0.2963, 0.04111, 0.1279, 0.04114, 0.1329, 0.01745, 0.1327, 0.03627, 0.1279, 0.04114, 0.1275, 0.02118, 0.2343, 0.5309, 0.2475, 0.4719, 0.2511, 0.4759, 0.2382, 0.5318, 0.1275, 0.4139, 0.128, 0.3939, 0.1328, 0.3987, 0.1329, 0.4177, 0.2277, 0.5666, 0.2159, 0.6048, 0.2137, 0.6045, 0.2245, 0.5658, 0.2244, 0.7427, 0.2137, 0.7039, 0.2159, 0.7036, 0.2277, 0.7418, 0.3884, 0.3016, 0.3884, 0.1332, 0.3934, 0.1381, 0.3934, 0.2967, 0.2154, 0.6114, 0.2154, 0.697, 0.2127, 0.6967, 0.2127, 0.6117, 0.2072, 0.6032, 0.2156, 0.5635, 0.2245, 0.5658, 0.2137, 0.6045, 0.05345, 0.0213, 0.1275, 0.02118, 0.1279, 0.04114, 0.2963, 0.04111, 0.297, 0.02126, 0.3707, 0.02125, 0.4082, 0.05888, 0.4083, 0.1325, 0.3884, 0.1332, 0.3884, 0.3016, 0.4083, 0.3024, 0.4082, 0.3759, 0.3707, 0.4136, 0.2971, 0.4136, 0.2963, 0.3938, 0.128, 0.3939, 0.1275, 0.4139, 0.05349, 0.4138, 0.01582, 0.376, 0.01585, 0.3016, 0.03587, 0.3016, 0.03585, 0.1334, 0.01583, 0.1334, 0.01578, 0.05897])
me_mesh.materials.append(mat_body)
me_mesh.materials.append(mat_window)
me_mesh.use_remesh_preserve_volume = False
me_mesh.use_remesh_preserve_attributes = False
me_mesh.use_mirror_vertex_groups = False
me_mesh.update()

# ---- objects
ob_object = bpy.data.objects.new('Object', me_mesh)

# ---- transforms, parenting, visibility, modifiers, constraints
ob_object.location = (0.0, 0.0, 0.0)
ob_object.lock_rotations_4d = False
ob_object.empty_display_type = 'ARROWS'
ob_object.lineart.crease_threshold = 0.0
_m = ob_object.modifiers.new('Auto Smooth', 'NODES')
_m.node_group = ng_auto_smooth
_gi = [s.identifier for s in ng_auto_smooth.interface.items_tree if s.item_type == 'SOCKET' and s.in_out == 'INPUT']
_m[_gi[1]] = 3.142  # Angle

# ---- collection membership
col_collection.objects.link(ob_object)

# ---- scene / render settings (as saved in the file)
scene.frame_start = 1; scene.frame_end = 250; scene.frame_set(1)
scene.render.engine = 'BLENDER_EEVEE_NEXT'
scene.cycles.use_denoising = False
scene.cycles.samples = 128
scene.cycles.sampling_pattern = 'TABULATED_SOBOL'
scene.cycles.use_adaptive_sampling = False
scene.cycles.use_light_tree = False
scene.view_settings.view_transform = 'Filmic'
bpy.context.view_layer.update()

# ---- added for rendering (the .blend has no active camera and no usable light): camera, sun
cam_auto = bpy.data.cameras.new('AutoCamera')
cam_auto.lens = 50.0
cam_auto.sensor_width = 36.0
cam_auto.clip_end = 1000.0
ob_auto_camera = bpy.data.objects.new('AutoCamera', cam_auto)
scene.collection.objects.link(ob_auto_camera)
ob_auto_camera.location = (1.32149, -1.58579, 1.05719)
ob_auto_camera.rotation_euler = (1.09748, -7.21219e-08, 0.694738)
scene.camera = ob_auto_camera
light_auto_sun = bpy.data.lights.new('AutoSun', 'SUN')
light_auto_sun.energy = 3.0
light_auto_sun.angle = 0.0523599
ob_auto_sun = bpy.data.objects.new('AutoSun', light_auto_sun)
scene.collection.objects.link(ob_auto_sun)
ob_auto_sun.rotation_euler = (0.872665, 0.174533, 0.523599)
bpy.context.view_layer.update()
